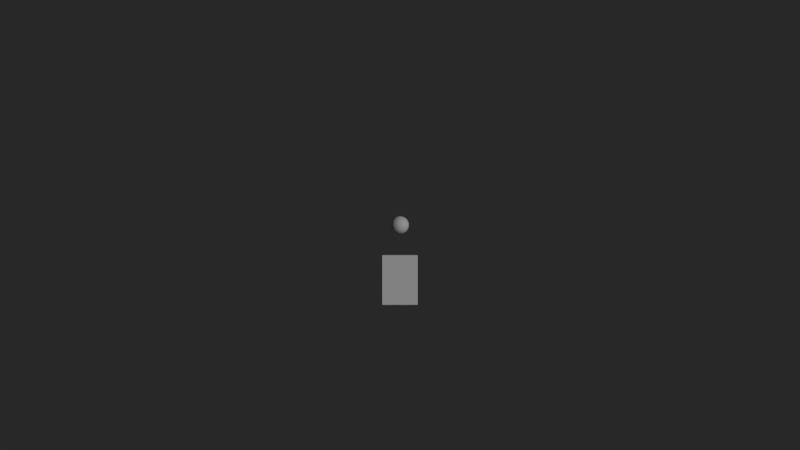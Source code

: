# Source: cball-icons.blend  (saved by Blender 2.79.0; exported with 4.5.12 LTS)
import bpy
from mathutils import Matrix  # noqa: F401  (used for matrix-valued properties, if any)

bpy.ops.wm.read_factory_settings(use_empty=True)
scene = bpy.context.scene
scene.name = 'gravity-scene'

# ---- collections
col_collection_1_003 = bpy.data.collections.new('Collection 1.003'); scene.collection.children.link(col_collection_1_003)

# ---- materials (node trees are filled in below, after node groups)
mat_cball_icons_mat = bpy.data.materials.new('cball-icons-mat')
mat_cball_icons_mat.alpha_threshold = 0.0
mat_cball_icons_mat.use_transparent_shadow = False
mat_cball_icons_mat.roughness = 0.5

# ---- node groups
ng_auto_smooth = bpy.data.node_groups.new('Auto Smooth', 'GeometryNodeTree')
_s = ng_auto_smooth.interface.new_socket(name='Geometry', in_out='OUTPUT', socket_type='NodeSocketGeometry')
_s = ng_auto_smooth.interface.new_socket(name='Geometry', in_out='INPUT', socket_type='NodeSocketGeometry')
_s = ng_auto_smooth.interface.new_socket(name='Angle', in_out='INPUT', socket_type='NodeSocketFloat')
_s.subtype = 'ANGLE'
_s.min_value = 0.0
_s.max_value = 3.142
ng_auto_smooth.is_modifier = True
_N = ng_auto_smooth.nodes; _L = ng_auto_smooth.links
n0 = _N.new('NodeGroupOutput'); n0.name = 'Group Output'; n0.location = (480, -100)
n1 = _N.new('NodeGroupInput'); n1.name = 'Group Input'; n1.location = (-420, -300)
n2 = _N.new('NodeGroupInput'); n2.name = 'Group Input.001'; n2.location = (-60, -100)
n3 = _N.new('GeometryNodeSetShadeSmooth'); n3.name = 'Set Shade Smooth'; n3.location = (120, -100)
n3.domain = 'EDGE'
n4 = _N.new('GeometryNodeSetShadeSmooth'); n4.name = 'Set Shade Smooth.001'; n4.location = (300, -100)
n5 = _N.new('GeometryNodeInputMeshEdgeAngle'); n5.name = 'Edge Angle'; n5.location = (-420, -220)
n6 = _N.new('GeometryNodeInputEdgeSmooth'); n6.name = 'Is Edge Smooth'; n6.location = (-60, -160)
n7 = _N.new('GeometryNodeInputShadeSmooth'); n7.name = 'Is Face Smooth'; n7.location = (-240, -340)
n8 = _N.new('FunctionNodeBooleanMath'); n8.name = 'Boolean Math'; n8.location = (-60, -220)
n9 = _N.new('FunctionNodeCompare'); n9.name = 'Compare'; n9.location = (-240, -180)
n9.operation = 'LESS_EQUAL'
_L.new(n5.outputs[0], n9.inputs[0])
_L.new(n4.outputs[0], n0.inputs[0])
_L.new(n1.outputs[1], n9.inputs[1])
_L.new(n9.outputs[0], n8.inputs[0])
_L.new(n7.outputs[0], n8.inputs[1])
_L.new(n2.outputs[0], n3.inputs[0])
_L.new(n6.outputs[0], n3.inputs[1])
_L.new(n3.outputs[0], n4.inputs[0])
_L.new(n8.outputs[0], n3.inputs[2])
n0.is_active_output = True

# ---- material node trees

# ---- world
world_world = bpy.data.worlds.new('World'); scene.world = world_world
world_world.color = (0.02122, 0.02122, 0.02122)
world_world.use_sun_shadow = False
world_world.sun_shadow_jitter_overblur = 0.0
world_world.cycles.sampling_method = 'MANUAL'

# ---- cameras
cam_gravity_camera = bpy.data.cameras.new('gravity-camera')
cam_gravity_camera.clip_end = 100.0
cam_gravity_camera.lens = 35.0
cam_gravity_camera.sensor_width = 32.0
cam_gravity_camera.sensor_height = 18.0
cam_gravity_camera.ortho_scale = 7.314
cam_gravity_camera.dof.focus_distance = 0.0
cam_gravity_camera.dof.aperture_fstop = 128.0

# ---- lights
light_gravity_lamp = bpy.data.lights.new('gravity-lamp', 'SUN')
light_gravity_lamp.transmission_factor = 0.0
light_gravity_lamp.cutoff_distance = 30.0
light_gravity_lamp.angle = 0.1993
light_gravity_lamp.energy = 1.0
light_gravity_lamp.shadow_buffer_clip_start = 1.001
light_gravity_lamp.shadow_soft_size = 0.1
light_gravity_lamp.shadow_cascade_max_distance = 1000.0

# ---- meshes
me_gravity_arrow = bpy.data.meshes.new('gravity-arrow')
me_gravity_arrow.from_pydata([(0.1, 0.18, 0.0003581), (-0.1, 0.18, 0.0003581), (0.1, -0.09996, -0.0003581), (-0.1, -0.09996, -0.0003581)], [], [(0, 1, 3, 2)])
_uv = me_gravity_arrow.uv_layers.new(name='UVMap')
_uv.uv.foreach_set('vector', [0.1762, 0.2637, 0.1762, 0.2305, 0.2153, 0.2305, 0.2153, 0.2637])
me_gravity_arrow.materials.append(mat_cball_icons_mat)
me_gravity_arrow.use_remesh_preserve_volume = False
me_gravity_arrow.use_remesh_preserve_attributes = False
me_gravity_arrow.use_mirror_vertex_groups = False
me_gravity_arrow.update()
me_gravity_sphere = bpy.data.meshes.new('gravity-sphere')
me_gravity_sphere.from_pydata([(0.0, 0.01951, 0.09808), (0.0, 0.03827, 0.09239), (0.0, 0.07071, 0.07071), (0.0, 0.08315, 0.05556), (0.0, 0.09808, -0.01951), (0.0, 0.09239, -0.03827), (0.0, 0.08315, -0.05556), (0.0, 0.07071, -0.07071), (0.0, 0.05556, -0.08315), (0.0, 0.03827, -0.09239), (0.0, 0.01951, -0.09808), (0.001912, 0.01942, 0.09808), (0.003751, 0.03808, 0.09239), (0.005446, 0.05529, 0.08315), (0.006931, 0.07037, 0.07071), (0.00815, 0.08275, 0.05556), (0.009056, 0.09194, 0.03827), (0.009613, 0.09761, 0.01951), (0.009802, 0.09952, 7.55e-09), (0.009613, 0.09761, -0.01951), (0.009056, 0.09194, -0.03827), (0.00815, 0.08275, -0.05556), (0.006931, 0.07037, -0.07071), (0.005446, 0.05529, -0.08315), (0.003751, 0.03808, -0.09239), (0.001912, 0.01942, -0.09808), (0.003806, 0.01913, 0.09808), (0.007466, 0.03753, 0.09239), (0.01084, 0.05449, 0.08315), (0.01379, 0.06935, 0.07071), (0.01622, 0.08155, 0.05556), (0.01802, 0.09061, 0.03827), (0.01913, 0.09619, 0.01951), (0.01951, 0.09808, 7.55e-09), (0.01913, 0.09619, -0.01951), (0.01802, 0.09061, -0.03827), (0.01622, 0.08155, -0.05556), (0.01379, 0.06935, -0.07071), (0.01084, 0.05449, -0.08315), (0.007466, 0.03753, -0.09239), (0.003806, 0.01913, -0.09808), (0.005663, 0.01867, 0.09808), (0.01111, 0.03662, 0.09239), (0.01613, 0.05316, 0.08315), (0.02053, 0.06767, 0.07071), (0.02414, 0.07957, 0.05556), (0.02682, 0.08841, 0.03827), (0.02847, 0.09386, 0.01951), (0.02903, 0.09569, 7.55e-09), (0.02847, 0.09386, -0.01951), (0.02682, 0.08841, -0.03827), (0.02414, 0.07957, -0.05556), (0.02053, 0.06767, -0.07071), (0.01613, 0.05316, -0.08315), (0.01111, 0.03662, -0.09239), (0.005663, 0.01867, -0.09808), (0.007466, 0.01802, 0.09808), (0.01464, 0.03536, 0.09239), (0.02126, 0.05133, 0.08315), (0.02706, 0.06533, 0.07071), (0.03182, 0.07682, 0.05556), (0.03536, 0.08536, 0.03827), (0.03753, 0.09061, 0.01951), (0.03827, 0.09239, 7.55e-09), (0.03753, 0.09061, -0.01951), (0.03536, 0.08536, -0.03827), (0.03182, 0.07682, -0.05556), (0.02706, 0.06533, -0.07071), (0.02126, 0.05133, -0.08315), (0.01464, 0.03536, -0.09239), (0.007466, 0.01802, -0.09808), (0.009197, 0.01721, 0.09808), (0.01804, 0.03375, 0.09239), (0.02619, 0.049, 0.08315), (0.03333, 0.06236, 0.07071), (0.0392, 0.07333, 0.05556), (0.04355, 0.08148, 0.03827), (0.04623, 0.0865, 0.01951), (0.04714, 0.08819, 7.55e-09), (0.04623, 0.0865, -0.01951), (0.04355, 0.08148, -0.03827), (0.0392, 0.07333, -0.05556), (0.03333, 0.06236, -0.07071), (0.02619, 0.049, -0.08315), (0.01804, 0.03375, -0.09239), (0.009196, 0.01721, -0.09808), (0.01084, 0.01622, 0.09808), (0.02126, 0.03182, 0.09239), (0.03087, 0.04619, 0.08315), (0.03928, 0.05879, 0.07071), (0.04619, 0.06913, 0.05556), (0.05133, 0.07682, 0.03827), (0.05449, 0.08155, 0.01951), (0.05556, 0.08315, 7.55e-09), (0.05449, 0.08155, -0.01951), (0.05133, 0.07682, -0.03827), (0.04619, 0.06913, -0.05556), (0.03928, 0.05879, -0.07071), (0.03087, 0.04619, -0.08315), (0.02126, 0.03182, -0.09239), (0.01084, 0.01622, -0.09808), (0.01238, 0.01508, 0.09808), (0.02428, 0.02958, 0.09239), (0.03525, 0.04295, 0.08315), (0.04486, 0.05466, 0.07071), (0.05275, 0.06427, 0.05556), (0.05861, 0.07142, 0.03827), (0.06222, 0.07582, 0.01951), (0.06344, 0.0773, 7.55e-09), (0.06222, 0.07582, -0.01951), (0.05861, 0.07142, -0.03827), (0.05275, 0.06427, -0.05556), (0.04486, 0.05466, -0.07071), (0.03525, 0.04295, -0.08315), (0.02428, 0.02958, -0.09239), (0.01238, 0.01508, -0.09808), (0.01379, 0.01379, 0.09808), (0.02706, 0.02706, 0.09239), (0.03928, 0.03928, 0.08315), (0.05, 0.05, 0.07071), (0.05879, 0.05879, 0.05556), (0.06533, 0.06533, 0.03827), (0.06935, 0.06935, 0.01951), (0.07071, 0.07071, 7.55e-09), (0.06935, 0.06935, -0.01951), (0.06533, 0.06533, -0.03827), (0.05879, 0.05879, -0.05556), (0.05, 0.05, -0.07071), (0.03928, 0.03928, -0.08315), (0.02706, 0.02706, -0.09239), (0.01379, 0.01379, -0.09808), (0.01508, 0.01238, 0.09808), (0.02958, 0.02428, 0.09239), (0.04295, 0.03524, 0.08315), (0.05466, 0.04486, 0.07071), (0.06427, 0.05275, 0.05556), (0.07142, 0.05861, 0.03827), (0.07582, 0.06222, 0.01951), (0.0773, 0.06344, 7.55e-09), (0.07582, 0.06222, -0.01951), (0.07142, 0.05861, -0.03827), (0.06427, 0.05275, -0.05556), (0.05466, 0.04486, -0.07071), (0.04295, 0.03524, -0.08315), (0.02958, 0.02428, -0.09239), (0.01508, 0.01238, -0.09808), (0.01622, 0.01084, 0.09808), (0.03182, 0.02126, 0.09239), (0.04619, 0.03087, 0.08315), (0.05879, 0.03928, 0.07071), (0.06913, 0.04619, 0.05556), (0.07682, 0.05133, 0.03827), (0.08155, 0.05449, 0.01951), (0.08315, 0.05556, 7.55e-09), (0.08155, 0.05449, -0.01951), (0.07682, 0.05133, -0.03827), (0.06913, 0.04619, -0.05556), (0.05879, 0.03928, -0.07071), (0.04619, 0.03087, -0.08315), (0.03182, 0.02126, -0.09239), (0.01622, 0.01084, -0.09808), (0.01721, 0.009196, 0.09808), (0.03375, 0.01804, 0.09239), (0.049, 0.02619, 0.08315), (0.06236, 0.03333, 0.07071), (0.07333, 0.0392, 0.05556), (0.08148, 0.04355, 0.03827), (0.0865, 0.04623, 0.01951), (0.08819, 0.04714, 7.55e-09), (0.0865, 0.04623, -0.01951), (0.08148, 0.04355, -0.03827), (0.07333, 0.0392, -0.05556), (0.06236, 0.03333, -0.07071), (0.049, 0.02619, -0.08315), (0.03375, 0.01804, -0.09239), (0.01721, 0.009196, -0.09808), (0.01802, 0.007466, 0.09808), (0.03536, 0.01464, 0.09239), (0.05133, 0.02126, 0.08315), (0.06533, 0.02706, 0.07071), (0.07682, 0.03182, 0.05556), (0.08536, 0.03536, 0.03827), (0.09061, 0.03753, 0.01951), (0.09239, 0.03827, 7.55e-09), (0.09061, 0.03753, -0.01951), (0.08536, 0.03536, -0.03827), (0.07682, 0.03182, -0.05556), (0.06533, 0.02706, -0.07071), (0.05133, 0.02126, -0.08315), (0.03536, 0.01464, -0.09239), (0.01802, 0.007466, -0.09808), (0.01867, 0.005663, 0.09808), (0.03662, 0.01111, 0.09239), (0.05316, 0.01613, 0.08315), (0.06767, 0.02053, 0.07071), (0.07957, 0.02414, 0.05556), (0.08841, 0.02682, 0.03827), (0.09386, 0.02847, 0.01951), (0.09569, 0.02903, 7.55e-09), (0.09386, 0.02847, -0.01951), (0.08841, 0.02682, -0.03827), (0.07957, 0.02414, -0.05556), (0.06767, 0.02053, -0.07071), (0.05316, 0.01613, -0.08315), (0.03662, 0.01111, -0.09239), (0.01867, 0.005663, -0.09808), (0.01913, 0.003806, 0.09808), (0.03753, 0.007466, 0.09239), (0.05449, 0.01084, 0.08315), (0.06935, 0.01379, 0.07071), (0.08155, 0.01622, 0.05556), (0.09061, 0.01802, 0.03827), (0.09619, 0.01913, 0.01951), (0.09808, 0.01951, 7.55e-09), (0.09619, 0.01913, -0.01951), (0.09061, 0.01802, -0.03827), (0.08155, 0.01622, -0.05556), (0.06935, 0.01379, -0.07071), (0.05449, 0.01084, -0.08315), (0.03753, 0.007466, -0.09239), (0.01913, 0.003806, -0.09808), (0.01942, 0.001912, 0.09808), (0.03808, 0.003751, 0.09239), (0.05529, 0.005446, 0.08315), (0.07037, 0.006931, 0.07071), (0.08275, 0.00815, 0.05556), (0.09194, 0.009056, 0.03827), (0.09761, 0.009613, 0.01951), (0.09952, 0.009802, 7.55e-09), (0.09761, 0.009613, -0.01951), (0.09194, 0.009056, -0.03827), (0.08275, 0.00815, -0.05556), (0.07037, 0.006931, -0.07071), (0.05529, 0.005446, -0.08315), (0.03808, 0.003751, -0.09239), (0.01942, 0.001912, -0.09808), (0.01951, -3.147e-08, 0.09808), (0.03827, -3.299e-08, 0.09239), (0.05556, -4.207e-08, 0.08315), (0.07071, -2.949e-08, 0.07071), (0.08315, -2.717e-08, 0.05556), (0.09239, -1.506e-08, 0.03827), (0.09808, -2.623e-08, 0.01951), (0.1, -2.065e-08, 7.55e-09), (0.09808, -3.462e-08, -0.01951), (0.09239, -2.065e-08, -0.03827), (0.08315, -2.717e-08, -0.05556), (0.07071, -2.949e-08, -0.07071), (0.05556, -4.207e-08, -0.08315), (0.03827, -3.508e-08, -0.09239), (0.01951, -3.147e-08, -0.09808), (0.01942, -0.001912, 0.09808), (0.03808, -0.003751, 0.09239), (0.05529, -0.005446, 0.08315), (0.07037, -0.006931, 0.07071), (0.08275, -0.00815, 0.05556), (0.09194, -0.009056, 0.03827), (0.09761, -0.009613, 0.01951), (0.09952, -0.009802, 7.55e-09), (0.09761, -0.009613, -0.01951), (0.09194, -0.009056, -0.03827), (0.08275, -0.00815, -0.05556), (0.07037, -0.006931, -0.07071), (0.05529, -0.005446, -0.08315), (0.03808, -0.003751, -0.09239), (0.01942, -0.001912, -0.09808), (0.01913, -0.003806, 0.09808), (0.03753, -0.007466, 0.09239), (0.05449, -0.01084, 0.08315), (0.06935, -0.0138, 0.07071), (0.08155, -0.01622, 0.05556), (0.09061, -0.01802, 0.03827), (0.09619, -0.01913, 0.01951), (0.09808, -0.01951, 7.55e-09), (0.09619, -0.01913, -0.01951), (0.09061, -0.01802, -0.03827), (0.08155, -0.01622, -0.05556), (0.06935, -0.0138, -0.07071), (0.05449, -0.01084, -0.08315), (0.03753, -0.007466, -0.09239), (0.01913, -0.003806, -0.09808), (0.01867, -0.005663, 0.09808), (0.03662, -0.01111, 0.09239), (0.05316, -0.01613, 0.08315), (0.06767, -0.02053, 0.07071), (0.07957, -0.02414, 0.05556), (0.08841, -0.02682, 0.03827), (0.09386, -0.02847, 0.01951), (0.09569, -0.02903, 7.55e-09), (0.09386, -0.02847, -0.01951), (0.08841, -0.02682, -0.03827), (0.07957, -0.02414, -0.05556), (0.06767, -0.02053, -0.07071), (0.05316, -0.01613, -0.08315), (0.03662, -0.01111, -0.09239), (0.01867, -0.005663, -0.09808), (0.01802, -0.007466, 0.09808), (0.03536, -0.01464, 0.09239), (0.05133, -0.02126, 0.08315), (0.06533, -0.02706, 0.07071), (0.07682, -0.03182, 0.05556), (0.08536, -0.03536, 0.03827), (0.09061, -0.03753, 0.01951), (0.09239, -0.03827, 7.55e-09), (0.09061, -0.03753, -0.01951), (0.08536, -0.03536, -0.03827), (0.07682, -0.03182, -0.05556), (0.06533, -0.02706, -0.07071), (0.05133, -0.02126, -0.08315), (0.03536, -0.01464, -0.09239), (0.01802, -0.007466, -0.09808), (0.01721, -0.009197, 0.09808), (0.03375, -0.01804, 0.09239), (0.049, -0.02619, 0.08315), (0.06236, -0.03333, 0.07071), (0.07333, -0.0392, 0.05556), (0.08148, -0.04355, 0.03827), (0.0865, -0.04623, 0.01951), (0.08819, -0.04714, 7.55e-09), (0.0865, -0.04623, -0.01951), (0.08148, -0.04355, -0.03827), (0.07333, -0.0392, -0.05556), (0.06236, -0.03333, -0.07071), (0.049, -0.02619, -0.08315), (0.03375, -0.01804, -0.09239), (0.01721, -0.009197, -0.09808), (0.01622, -0.01084, 0.09808), (0.03182, -0.02126, 0.09239), (0.04619, -0.03087, 0.08315), (0.05879, -0.03928, 0.07071), (0.06913, -0.04619, 0.05556), (0.07682, -0.05133, 0.03827), (0.08155, -0.05449, 0.01951), (0.08315, -0.05556, 7.55e-09), (0.08155, -0.05449, -0.01951), (0.07682, -0.05133, -0.03827), (0.06913, -0.04619, -0.05556), (0.05879, -0.03928, -0.07071), (0.04619, -0.03087, -0.08315), (0.03182, -0.02126, -0.09239), (0.01622, -0.01084, -0.09808), (0.01508, -0.01238, 0.09808), (0.02958, -0.02428, 0.09239), (0.04295, -0.03525, 0.08315), (0.05466, -0.04486, 0.07071), (0.06427, -0.05275, 0.05556), (0.07142, -0.05861, 0.03827), (0.07582, -0.06222, 0.01951), (0.0773, -0.06344, 7.55e-09), (0.07582, -0.06222, -0.01951), (0.07142, -0.05861, -0.03827), (0.06427, -0.05275, -0.05556), (0.05466, -0.04486, -0.07071), (0.04295, -0.03525, -0.08315), (0.02958, -0.02428, -0.09239), (0.01508, -0.01238, -0.09808), (0.01379, -0.0138, 0.09808), (0.02706, -0.02706, 0.09239), (0.03928, -0.03928, 0.08315), (0.05, -0.05, 0.07071), (0.05879, -0.05879, 0.05556), (0.06533, -0.06533, 0.03827), (0.06935, -0.06935, 0.01951), (0.07071, -0.07071, 7.55e-09), (0.06935, -0.06935, -0.01951), (0.06533, -0.06533, -0.03827), (0.05879, -0.05879, -0.05556), (0.05, -0.05, -0.07071), (0.03928, -0.03928, -0.08315), (0.02706, -0.02706, -0.09239), (0.01379, -0.0138, -0.09808), (0.01238, -0.01508, 0.09808), (0.02428, -0.02958, 0.09239), (0.03525, -0.04295, 0.08315), (0.04486, -0.05466, 0.07071), (0.05275, -0.06427, 0.05556), (0.05861, -0.07142, 0.03827), (0.06222, -0.07582, 0.01951), (0.06344, -0.0773, 7.55e-09), (0.06222, -0.07582, -0.01951), (0.05861, -0.07142, -0.03827), (0.05275, -0.06427, -0.05556), (0.04486, -0.05466, -0.07071), (0.03525, -0.04295, -0.08315), (0.02428, -0.02958, -0.09239), (0.01238, -0.01508, -0.09808), (0.01084, -0.01622, 0.09808), (0.02126, -0.03182, 0.09239), (0.03087, -0.04619, 0.08315), (0.03928, -0.05879, 0.07071), (0.04619, -0.06913, 0.05556), (0.05133, -0.07682, 0.03827), (0.05449, -0.08155, 0.01951), (0.05556, -0.08315, 7.55e-09), (0.05449, -0.08155, -0.01951), (0.05133, -0.07682, -0.03827), (0.04619, -0.06913, -0.05556), (0.03928, -0.05879, -0.07071), (0.03087, -0.04619, -0.08315), (0.02126, -0.03182, -0.09239), (0.01084, -0.01622, -0.09808), (0.009197, -0.01721, 0.09808), (0.01804, -0.03375, 0.09239), (0.02619, -0.049, 0.08315), (0.03333, -0.06236, 0.07071), (0.0392, -0.07333, 0.05556), (0.04355, -0.08148, 0.03827), (0.04623, -0.0865, 0.01951), (0.04714, -0.08819, 7.55e-09), (0.04623, -0.0865, -0.01951), (0.04355, -0.08148, -0.03827), (0.0392, -0.07333, -0.05556), (0.03333, -0.06236, -0.07071), (0.02619, -0.049, -0.08315), (0.01804, -0.03375, -0.09239), (0.009196, -0.01721, -0.09808), (0.007466, -0.01802, 0.09808), (0.01464, -0.03536, 0.09239), (0.02126, -0.05133, 0.08315), (0.02706, -0.06533, 0.07071), (0.03182, -0.07682, 0.05556), (0.03536, -0.08536, 0.03827), (0.03753, -0.09061, 0.01951), (0.03827, -0.09239, 7.55e-09), (0.03753, -0.09061, -0.01951), (0.03536, -0.08536, -0.03827), (0.03182, -0.07682, -0.05556), (0.02706, -0.06533, -0.07071), (0.02126, -0.05133, -0.08315), (0.01464, -0.03536, -0.09239), (0.007466, -0.01802, -0.09808), (0.005663, -0.01867, 0.09808), (0.01111, -0.03662, 0.09239), (0.01613, -0.05316, 0.08315), (0.02053, -0.06767, 0.07071), (0.02414, -0.07957, 0.05556), (0.02682, -0.08841, 0.03827), (0.02847, -0.09386, 0.01951), (0.02903, -0.09569, 7.55e-09), (0.02847, -0.09386, -0.01951), (0.02682, -0.08841, -0.03827), (0.02414, -0.07957, -0.05556), (0.02053, -0.06767, -0.07071), (0.01613, -0.05316, -0.08315), (0.01111, -0.03662, -0.09239), (0.005663, -0.01867, -0.09808), (0.003806, -0.01913, 0.09808), (0.007466, -0.03753, 0.09239), (0.01084, -0.05449, 0.08315), (0.01379, -0.06935, 0.07071), (0.01622, -0.08155, 0.05556), (0.01802, -0.09061, 0.03827), (0.01913, -0.09619, 0.01951), (0.01951, -0.09808, 7.55e-09), (0.01913, -0.09619, -0.01951), (0.01802, -0.09061, -0.03827), (0.01622, -0.08155, -0.05556), (0.01379, -0.06935, -0.07071), (0.01084, -0.05449, -0.08315), (0.007466, -0.03753, -0.09239), (0.003806, -0.01913, -0.09808), (0.001912, -0.01942, 0.09808), (0.003751, -0.03808, 0.09239), (0.005446, -0.05529, 0.08315), (0.006931, -0.07037, 0.07071), (0.00815, -0.08275, 0.05556), (0.009056, -0.09194, 0.03827), (0.009613, -0.09761, 0.01951), (0.009802, -0.09952, 7.55e-09), (0.009613, -0.09761, -0.01951), (0.009056, -0.09194, -0.03827), (0.00815, -0.08275, -0.05556), (0.006931, -0.07037, -0.07071), (0.005446, -0.05529, -0.08315), (0.003751, -0.03808, -0.09239), (0.001912, -0.01942, -0.09808), (-1.346e-09, -0.01951, 0.09808), (3.659e-09, -0.03827, 0.09239), (-5.188e-09, -0.05556, 0.08315), (-1.463e-09, -0.07071, 0.07071), (-6.119e-09, -0.08315, 0.05556), (5.988e-09, -0.09239, 0.03827), (-6.119e-09, -0.09808, 0.01951), (-5.315e-10, -0.1, 7.55e-09), (-1.636e-08, -0.09808, -0.01951), (5.988e-09, -0.09239, -0.03827), (-6.119e-09, -0.08315, -0.05556), (-1.463e-09, -0.07071, -0.07071), (-5.188e-09, -0.05556, -0.08315), (-6.583e-11, -0.03827, -0.09239), (1.564e-09, -0.01951, -0.09808), (-0.001912, -0.01942, 0.09808), (-0.003751, -0.03808, 0.09239), (-0.005446, -0.05529, 0.08315), (-0.006931, -0.07037, 0.07071), (-0.00815, -0.08275, 0.05556), (-0.009056, -0.09194, 0.03827), (-0.009613, -0.09761, 0.01951), (-0.009802, -0.09952, 7.55e-09), (-0.009613, -0.09761, -0.01951), (-0.009056, -0.09194, -0.03827), (-0.00815, -0.08275, -0.05556), (-0.006931, -0.07037, -0.07071), (-0.005446, -0.05529, -0.08315), (-0.003751, -0.03808, -0.09239), (-0.001912, -0.01942, -0.09808), (-0.003806, -0.01913, 0.09808), (-0.007466, -0.03753, 0.09239), (-0.01084, -0.05449, 0.08315), (-0.01379, -0.06935, 0.07071), (-0.01622, -0.08155, 0.05556), (-0.01802, -0.09061, 0.03827), (-0.01913, -0.09619, 0.01951), (-0.01951, -0.09808, 7.55e-09), (-0.01913, -0.09619, -0.01951), (-0.01802, -0.09061, -0.03827), (-0.01622, -0.08155, -0.05556), (-0.01379, -0.06935, -0.07071), (-0.01084, -0.05449, -0.08315), (-0.007466, -0.03753, -0.09239), (-0.003806, -0.01913, -0.09808), (-0.005663, -0.01867, 0.09808), (-0.01111, -0.03662, 0.09239), (-0.01613, -0.05316, 0.08315), (-0.02053, -0.06767, 0.07071), (-0.02414, -0.07957, 0.05556), (-0.02682, -0.08841, 0.03827), (-0.02847, -0.09386, 0.01951), (-0.02903, -0.09569, 7.55e-09), (-0.02847, -0.09386, -0.01951), (-0.02682, -0.08841, -0.03827), (-0.02414, -0.07957, -0.05556), (-0.02053, -0.06767, -0.07071), (-0.01613, -0.05316, -0.08315), (-0.01111, -0.03662, -0.09239), (-0.005663, -0.01867, -0.09808), (-0.007466, -0.01802, 0.09808), (-0.01464, -0.03536, 0.09239), (-0.02126, -0.05133, 0.08315), (-0.02706, -0.06533, 0.07071), (-0.03182, -0.07682, 0.05556), (-0.03536, -0.08536, 0.03827), (-0.03753, -0.09061, 0.01951), (-0.03827, -0.09239, 7.55e-09), (-0.03753, -0.09061, -0.01951), (-0.03536, -0.08536, -0.03827), (-0.03182, -0.07682, -0.05556), (-0.02706, -0.06533, -0.07071), (-0.02126, -0.05133, -0.08315), (-0.01464, -0.03536, -0.09239), (-0.007466, -0.01802, -0.09808), (-0.009197, -0.01721, 0.09808), (-0.01804, -0.03375, 0.09239), (-0.02619, -0.049, 0.08315), (-0.03333, -0.06236, 0.07071), (-0.0392, -0.07333, 0.05556), (-0.04355, -0.08148, 0.03827), (-0.04623, -0.0865, 0.01951), (-0.04714, -0.08819, 7.55e-09), (-0.04623, -0.0865, -0.01951), (-0.04355, -0.08148, -0.03827), (-0.0392, -0.07333, -0.05556), (-0.03333, -0.06236, -0.07071), (-0.02619, -0.049, -0.08315), (-0.01804, -0.03375, -0.09239), (-0.009196, -0.01721, -0.09808), (-0.01084, -0.01622, 0.09808), (-0.02126, -0.03182, 0.09239), (-0.03087, -0.04619, 0.08315), (-0.03928, -0.05879, 0.07071), (-0.04619, -0.06913, 0.05556), (-0.05133, -0.07682, 0.03827), (-0.05449, -0.08155, 0.01951), (-0.05556, -0.08315, 7.55e-09), (-0.05449, -0.08155, -0.01951), (-0.05133, -0.07682, -0.03827), (-0.04619, -0.06913, -0.05556), (-0.03928, -0.05879, -0.07071), (-0.03087, -0.04619, -0.08315), (-0.02126, -0.03182, -0.09239), (-0.01084, -0.01622, -0.09808), (-0.01238, -0.01508, 0.09808), (-0.02428, -0.02958, 0.09239), (-0.03525, -0.04295, 0.08315), (-0.04486, -0.05466, 0.07071), (-0.05275, -0.06427, 0.05556), (-0.05861, -0.07142, 0.03827), (-0.06222, -0.07582, 0.01951), (-0.06344, -0.0773, 7.55e-09), (-0.06222, -0.07582, -0.01951), (-0.05861, -0.07142, -0.03827), (-0.05275, -0.06427, -0.05556), (-0.04486, -0.05466, -0.07071), (-0.03525, -0.04295, -0.08315), (-0.02428, -0.02958, -0.09239), (-0.01238, -0.01508, -0.09808), (-0.01379, -0.0138, 0.09808), (-0.02706, -0.02706, 0.09239), (-0.03928, -0.03928, 0.08315), (-0.05, -0.05, 0.07071), (-0.05879, -0.05879, 0.05556), (-0.06533, -0.06533, 0.03827), (-0.06935, -0.06935, 0.01951), (-0.07071, -0.07071, 7.55e-09), (-0.06935, -0.06935, -0.01951), (-0.06533, -0.06533, -0.03827), (-0.05879, -0.05879, -0.05556), (-0.05, -0.05, -0.07071), (-0.03928, -0.03928, -0.08315), (-0.02706, -0.02706, -0.09239), (-0.01379, -0.0138, -0.09808), (0.0, -3.258e-08, -0.1), (-0.01508, -0.01238, 0.09808), (-0.02958, -0.02428, 0.09239), (-0.04295, -0.03525, 0.08315), (-0.05466, -0.04486, 0.07071), (-0.06427, -0.05275, 0.05556), (-0.07142, -0.05861, 0.03827), (-0.07582, -0.06222, 0.01951), (-0.0773, -0.06344, 7.55e-09), (-0.07582, -0.06222, -0.01951), (-0.07142, -0.05861, -0.03827), (-0.06427, -0.05275, -0.05556), (-0.05466, -0.04486, -0.07071), (-0.04295, -0.03525, -0.08315), (-0.02958, -0.02428, -0.09239), (-0.01508, -0.01238, -0.09808), (-0.01622, -0.01084, 0.09808), (-0.03182, -0.02126, 0.09239), (-0.04619, -0.03087, 0.08315), (-0.05879, -0.03928, 0.07071), (-0.06913, -0.04619, 0.05556), (-0.07682, -0.05133, 0.03827), (-0.08155, -0.05449, 0.01951), (-0.08315, -0.05556, 7.55e-09), (-0.08155, -0.05449, -0.01951), (-0.07682, -0.05133, -0.03827), (-0.06913, -0.04619, -0.05556), (-0.05879, -0.03928, -0.07071), (-0.04619, -0.03087, -0.08315), (-0.03182, -0.02126, -0.09239), (-0.01622, -0.01084, -0.09808), (-2.874e-08, -4.794e-08, 0.1), (-0.01721, -0.009197, 0.09808), (-0.03375, -0.01804, 0.09239), (-0.049, -0.02619, 0.08315), (-0.06236, -0.03333, 0.07071), (-0.07333, -0.0392, 0.05556), (-0.08148, -0.04355, 0.03827), (-0.0865, -0.04623, 0.01951), (-0.08819, -0.04714, 7.55e-09), (-0.0865, -0.04623, -0.01951), (-0.08148, -0.04355, -0.03827), (-0.07333, -0.0392, -0.05556), (-0.06236, -0.03333, -0.07071), (-0.049, -0.02619, -0.08315), (-0.03375, -0.01804, -0.09239), (-0.01721, -0.009197, -0.09808), (-0.01802, -0.007466, 0.09808), (-0.03536, -0.01464, 0.09239), (-0.05133, -0.02126, 0.08315), (-0.06533, -0.02706, 0.07071), (-0.07682, -0.03182, 0.05556), (-0.08536, -0.03536, 0.03827), (-0.09061, -0.03753, 0.01951), (-0.09239, -0.03827, 7.55e-09), (-0.09061, -0.03753, -0.01951), (-0.08536, -0.03536, -0.03827), (-0.07682, -0.03182, -0.05556), (-0.06533, -0.02706, -0.07071), (-0.05133, -0.02126, -0.08315), (-0.03536, -0.01464, -0.09239), (-0.01802, -0.007466, -0.09808), (-0.01867, -0.005663, 0.09808), (-0.03662, -0.01111, 0.09239), (-0.05316, -0.01613, 0.08315), (-0.06767, -0.02053, 0.07071), (-0.07957, -0.02414, 0.05556), (-0.08841, -0.02682, 0.03827), (-0.09386, -0.02847, 0.01951), (-0.09569, -0.02903, 7.55e-09), (-0.09386, -0.02847, -0.01951), (-0.08841, -0.02682, -0.03827), (-0.07957, -0.02414, -0.05556), (-0.06767, -0.02053, -0.07071), (-0.05316, -0.01613, -0.08315), (-0.03662, -0.01111, -0.09239), (-0.01867, -0.005663, -0.09808), (-0.01913, -0.003806, 0.09808), (-0.03753, -0.007466, 0.09239), (-0.05449, -0.01084, 0.08315), (-0.06935, -0.01379, 0.07071), (-0.08155, -0.01622, 0.05556), (-0.09061, -0.01802, 0.03827), (-0.09619, -0.01913, 0.01951), (-0.09808, -0.01951, 7.55e-09), (-0.09619, -0.01913, -0.01951), (-0.09061, -0.01802, -0.03827), (-0.08155, -0.01622, -0.05556), (-0.06935, -0.01379, -0.07071), (-0.05449, -0.01084, -0.08315), (-0.03753, -0.007466, -0.09239), (-0.01913, -0.003806, -0.09808), (-0.01942, -0.001912, 0.09808), (-0.03808, -0.003751, 0.09239), (-0.05529, -0.005446, 0.08315), (-0.07037, -0.006931, 0.07071), (-0.08275, -0.00815, 0.05556), (-0.09194, -0.009056, 0.03827), (-0.09761, -0.009613, 0.01951), (-0.09952, -0.009802, 7.55e-09), (-0.09761, -0.009613, -0.01951), (-0.09194, -0.009056, -0.03827), (-0.08275, -0.00815, -0.05556), (-0.07037, -0.006931, -0.07071), (-0.05529, -0.005446, -0.08315), (-0.03808, -0.003751, -0.09239), (-0.01942, -0.001912, -0.09808), (-0.01951, -2.961e-08, 0.09808), (-0.03827, -3.368e-08, 0.09239), (-0.05556, -2.903e-08, 0.08315), (-0.07071, -2.81e-08, 0.07071), (-0.08315, -1.785e-08, 0.05556), (-0.09239, -2.437e-08, 0.03827), (-0.09808, -1.692e-08, 0.01951), (-0.1, -1.878e-08, 7.55e-09), (-0.09808, -3.882e-09, -0.01951), (-0.09239, -2.437e-08, -0.03827), (-0.08315, -1.785e-08, -0.05556), (-0.07071, -2.81e-08, -0.07071), (-0.05556, -2.903e-08, -0.08315), (-0.03827, -3.508e-08, -0.09239), (-0.01951, -3.45e-08, -0.09808), (-0.01942, 0.001912, 0.09808), (-0.03808, 0.003751, 0.09239), (-0.05529, 0.005446, 0.08315), (-0.07037, 0.006931, 0.07071), (-0.08275, 0.00815, 0.05556), (-0.09194, 0.009056, 0.03827), (-0.09761, 0.009613, 0.01951), (-0.09952, 0.009802, 7.55e-09), (-0.09761, 0.009613, -0.01951), (-0.09194, 0.009056, -0.03827), (-0.08275, 0.00815, -0.05556), (-0.07037, 0.006931, -0.07071), (-0.05529, 0.005446, -0.08315), (-0.03808, 0.003751, -0.09239), (-0.01942, 0.001912, -0.09808), (-0.01913, 0.003806, 0.09808), (-0.03753, 0.007466, 0.09239), (-0.05449, 0.01084, 0.08315), (-0.06935, 0.01379, 0.07071), (-0.08155, 0.01622, 0.05556), (-0.09061, 0.01802, 0.03827), (-0.09619, 0.01913, 0.01951), (-0.09808, 0.01951, 7.55e-09), (-0.09619, 0.01913, -0.01951), (-0.09061, 0.01802, -0.03827), (-0.08155, 0.01622, -0.05556), (-0.06935, 0.01379, -0.07071), (-0.05449, 0.01084, -0.08315), (-0.03753, 0.007466, -0.09239), (-0.01913, 0.003806, -0.09808), (-0.01867, 0.005663, 0.09808), (-0.03662, 0.01111, 0.09239), (-0.05316, 0.01613, 0.08315), (-0.06767, 0.02053, 0.07071), (-0.07957, 0.02414, 0.05556), (-0.08841, 0.02682, 0.03827), (-0.09386, 0.02847, 0.01951), (-0.09569, 0.02903, 7.55e-09), (-0.09386, 0.02847, -0.01951), (-0.08841, 0.02682, -0.03827), (-0.07957, 0.02414, -0.05556), (-0.06767, 0.02053, -0.07071), (-0.05316, 0.01613, -0.08315), (-0.03662, 0.01111, -0.09239), (-0.01867, 0.005663, -0.09808), (-0.01802, 0.007466, 0.09808), (-0.03536, 0.01464, 0.09239), (-0.05133, 0.02126, 0.08315), (-0.06533, 0.02706, 0.07071), (-0.07682, 0.03182, 0.05556), (-0.08536, 0.03536, 0.03827), (-0.09061, 0.03753, 0.01951), (-0.09239, 0.03827, 7.55e-09), (-0.09061, 0.03753, -0.01951), (-0.08536, 0.03536, -0.03827), (-0.07682, 0.03182, -0.05556), (-0.06533, 0.02706, -0.07071), (-0.05133, 0.02126, -0.08315), (-0.03536, 0.01464, -0.09239), (-0.01802, 0.007466, -0.09808), (-0.01721, 0.009196, 0.09808), (-0.03375, 0.01804, 0.09239), (-0.049, 0.02619, 0.08315), (-0.06236, 0.03333, 0.07071), (-0.07333, 0.0392, 0.05556), (-0.08148, 0.04355, 0.03827), (-0.0865, 0.04623, 0.01951), (-0.08819, 0.04714, 7.55e-09), (-0.0865, 0.04623, -0.01951), (-0.08148, 0.04355, -0.03827), (-0.07333, 0.0392, -0.05556), (-0.06236, 0.03333, -0.07071), (-0.049, 0.02619, -0.08315), (-0.03375, 0.01804, -0.09239), (-0.01721, 0.009196, -0.09808), (-0.01622, 0.01084, 0.09808), (-0.03182, 0.02126, 0.09239), (-0.04619, 0.03087, 0.08315), (-0.05879, 0.03928, 0.07071), (-0.06913, 0.04619, 0.05556), (-0.07682, 0.05133, 0.03827), (-0.08155, 0.05449, 0.01951), (-0.08315, 0.05556, 7.55e-09), (-0.08155, 0.05449, -0.01951), (-0.07682, 0.05133, -0.03827), (-0.06913, 0.04619, -0.05556), (-0.05879, 0.03928, -0.07071), (-0.04619, 0.03087, -0.08315), (-0.03182, 0.02126, -0.09239), (-0.01622, 0.01084, -0.09808), (-0.01508, 0.01238, 0.09808), (-0.02958, 0.02428, 0.09239), (-0.04295, 0.03524, 0.08315), (-0.05466, 0.04486, 0.07071), (-0.06427, 0.05275, 0.05556), (-0.07142, 0.05861, 0.03827), (-0.07582, 0.06222, 0.01951), (-0.0773, 0.06344, 7.55e-09), (-0.07582, 0.06222, -0.01951), (-0.07142, 0.05861, -0.03827), (-0.06427, 0.05275, -0.05556), (-0.05466, 0.04486, -0.07071), (-0.04295, 0.03524, -0.08315), (-0.02958, 0.02428, -0.09239), (-0.01508, 0.01238, -0.09808), (-0.01379, 0.01379, 0.09808), (-0.02706, 0.02706, 0.09239), (-0.03928, 0.03928, 0.08315), (-0.05, 0.05, 0.07071), (-0.05879, 0.05879, 0.05556), (-0.06533, 0.06533, 0.03827), (-0.06935, 0.06935, 0.01951), (-0.07071, 0.07071, 7.55e-09), (-0.06935, 0.06935, -0.01951), (-0.06533, 0.06533, -0.03827), (-0.05879, 0.05879, -0.05556), (-0.05, 0.05, -0.07071), (-0.03928, 0.03928, -0.08315), (-0.02706, 0.02706, -0.09239), (-0.01379, 0.01379, -0.09808), (-0.01238, 0.01508, 0.09808), (-0.02428, 0.02958, 0.09239), (-0.03525, 0.04295, 0.08315), (-0.04486, 0.05466, 0.07071), (-0.05275, 0.06427, 0.05556), (-0.05861, 0.07142, 0.03827), (-0.06222, 0.07582, 0.01951), (-0.06344, 0.0773, 7.55e-09), (-0.06222, 0.07582, -0.01951), (-0.05861, 0.07142, -0.03827), (-0.05275, 0.06427, -0.05556), (-0.04486, 0.05466, -0.07071), (-0.03525, 0.04295, -0.08315), (-0.02428, 0.02958, -0.09239), (-0.01238, 0.01508, -0.09808), (-0.01084, 0.01622, 0.09808), (-0.02126, 0.03182, 0.09239), (-0.03087, 0.04619, 0.08315), (-0.03928, 0.05879, 0.07071), (-0.04619, 0.06913, 0.05556), (-0.05133, 0.07682, 0.03827), (-0.05449, 0.08155, 0.01951), (-0.05556, 0.08315, 7.55e-09), (-0.05449, 0.08155, -0.01951), (-0.05133, 0.07682, -0.03827), (-0.04619, 0.06913, -0.05556), (-0.03928, 0.05879, -0.07071), (-0.03087, 0.04619, -0.08315), (-0.02126, 0.03182, -0.09239), (-0.01084, 0.01622, -0.09808), (-0.009197, 0.01721, 0.09808), (-0.01804, 0.03375, 0.09239), (-0.02619, 0.049, 0.08315), (-0.03333, 0.06236, 0.07071), (-0.0392, 0.07333, 0.05556), (-0.04355, 0.08148, 0.03827), (-0.04623, 0.0865, 0.01951), (-0.04714, 0.08819, 7.55e-09), (-0.04623, 0.0865, -0.01951), (-0.04355, 0.08148, -0.03827), (-0.0392, 0.07333, -0.05556), (-0.03333, 0.06236, -0.07071), (-0.02619, 0.049, -0.08315), (-0.01804, 0.03375, -0.09239), (-0.009196, 0.01721, -0.09808), (-0.007466, 0.01802, 0.09808), (-0.01464, 0.03536, 0.09239), (-0.02126, 0.05133, 0.08315), (-0.02706, 0.06533, 0.07071), (-0.03182, 0.07682, 0.05556), (-0.03536, 0.08536, 0.03827), (-0.03753, 0.09061, 0.01951), (-0.03827, 0.09239, 7.55e-09), (-0.03753, 0.09061, -0.01951), (-0.03536, 0.08536, -0.03827), (-0.03182, 0.07682, -0.05556), (-0.02706, 0.06533, -0.07071), (-0.02126, 0.05133, -0.08315), (-0.01464, 0.03536, -0.09239), (-0.007466, 0.01802, -0.09808), (-0.005663, 0.01867, 0.09808), (-0.01111, 0.03662, 0.09239), (-0.01613, 0.05316, 0.08315), (-0.02053, 0.06767, 0.07071), (-0.02414, 0.07957, 0.05556), (-0.02682, 0.08841, 0.03827), (-0.02847, 0.09386, 0.01951), (-0.02903, 0.09569, 7.55e-09), (-0.02847, 0.09386, -0.01951), (-0.02682, 0.08841, -0.03827), (-0.02414, 0.07957, -0.05556), (-0.02053, 0.06767, -0.07071), (-0.01613, 0.05316, -0.08315), (-0.01111, 0.03662, -0.09239), (-0.005663, 0.01867, -0.09808), (-0.003806, 0.01913, 0.09808), (-0.007466, 0.03753, 0.09239), (-0.01084, 0.05449, 0.08315), (-0.01379, 0.06935, 0.07071), (-0.01622, 0.08155, 0.05556), (-0.01802, 0.09061, 0.03827), (-0.01913, 0.09619, 0.01951), (-0.01951, 0.09808, 7.55e-09), (-0.01913, 0.09619, -0.01951), (-0.01802, 0.09061, -0.03827), (-0.01622, 0.08155, -0.05556), (-0.01379, 0.06935, -0.07071), (-0.01084, 0.05449, -0.08315), (-0.007466, 0.03753, -0.09239), (-0.003806, 0.01913, -0.09808), (-0.001912, 0.01942, 0.09808), (-0.003751, 0.03808, 0.09239), (-0.005446, 0.05529, 0.08315), (-0.006931, 0.07037, 0.07071), (-0.00815, 0.08275, 0.05556), (-0.009056, 0.09194, 0.03827), (-0.009613, 0.09761, 0.01951), (-0.009802, 0.09952, 7.55e-09), (-0.009613, 0.09761, -0.01951), (-0.009056, 0.09194, -0.03827), (-0.00815, 0.08275, -0.05556), (-0.006931, 0.07037, -0.07071), (-0.005446, 0.05529, -0.08315), (-0.003751, 0.03808, -0.09239), (-0.001912, 0.01942, -0.09808), (7.85e-09, 0.05556, 0.08315), (3.194e-09, 0.09239, 0.03827), (1.809e-08, 0.09808, 0.01951), (5.056e-09, 0.1, 7.55e-09)], [], [(6, 5, 20, 21), (2, 958, 13, 14), (7, 6, 21, 22), (3, 2, 14, 15), (8, 7, 22, 23), (959, 3, 15, 16), (9, 8, 23, 24), (960, 959, 16, 17), (10, 9, 24, 25), (961, 960, 17, 18), (0, 642, 11), (611, 10, 25), (4, 961, 18, 19), (1, 0, 11, 12), (5, 4, 19, 20), (958, 1, 12, 13), (20, 19, 34, 35), (13, 12, 27, 28), (21, 20, 35, 36), (14, 13, 28, 29), (22, 21, 36, 37), (15, 14, 29, 30), (23, 22, 37, 38), (16, 15, 30, 31), (24, 23, 38, 39), (17, 16, 31, 32), (25, 24, 39, 40), (18, 17, 32, 33), (11, 642, 26), (611, 25, 40), (19, 18, 33, 34), (12, 11, 26, 27), (39, 38, 53, 54), (32, 31, 46, 47), (40, 39, 54, 55), (33, 32, 47, 48), (26, 642, 41), (611, 40, 55), (34, 33, 48, 49), (27, 26, 41, 42), (35, 34, 49, 50), (28, 27, 42, 43), (36, 35, 50, 51), (29, 28, 43, 44), (37, 36, 51, 52), (30, 29, 44, 45), (38, 37, 52, 53), (31, 30, 45, 46), (43, 42, 57, 58), (51, 50, 65, 66), (44, 43, 58, 59), (52, 51, 66, 67), (45, 44, 59, 60), (53, 52, 67, 68), (46, 45, 60, 61), (54, 53, 68, 69), (47, 46, 61, 62), (55, 54, 69, 70), (48, 47, 62, 63), (41, 642, 56), (611, 55, 70), (49, 48, 63, 64), (42, 41, 56, 57), (50, 49, 64, 65), (62, 61, 76, 77), (70, 69, 84, 85), (63, 62, 77, 78), (56, 642, 71), (611, 70, 85), (64, 63, 78, 79), (57, 56, 71, 72), (65, 64, 79, 80), (58, 57, 72, 73), (66, 65, 80, 81), (59, 58, 73, 74), (67, 66, 81, 82), (60, 59, 74, 75), (68, 67, 82, 83), (61, 60, 75, 76), (69, 68, 83, 84), (81, 80, 95, 96), (74, 73, 88, 89), (82, 81, 96, 97), (75, 74, 89, 90), (83, 82, 97, 98), (76, 75, 90, 91), (84, 83, 98, 99), (77, 76, 91, 92), (85, 84, 99, 100), (78, 77, 92, 93), (71, 642, 86), (611, 85, 100), (79, 78, 93, 94), (72, 71, 86, 87), (80, 79, 94, 95), (73, 72, 87, 88), (100, 99, 114, 115), (93, 92, 107, 108), (86, 642, 101), (611, 100, 115), (94, 93, 108, 109), (87, 86, 101, 102), (95, 94, 109, 110), (88, 87, 102, 103), (96, 95, 110, 111), (89, 88, 103, 104), (97, 96, 111, 112), (90, 89, 104, 105), (98, 97, 112, 113), (91, 90, 105, 106), (99, 98, 113, 114), (92, 91, 106, 107), (112, 111, 126, 127), (105, 104, 119, 120), (113, 112, 127, 128), (106, 105, 120, 121), (114, 113, 128, 129), (107, 106, 121, 122), (115, 114, 129, 130), (108, 107, 122, 123), (101, 642, 116), (611, 115, 130), (109, 108, 123, 124), (102, 101, 116, 117), (110, 109, 124, 125), (103, 102, 117, 118), (111, 110, 125, 126), (104, 103, 118, 119), (116, 642, 131), (611, 130, 145), (124, 123, 138, 139), (117, 116, 131, 132), (125, 124, 139, 140), (118, 117, 132, 133), (126, 125, 140, 141), (119, 118, 133, 134), (127, 126, 141, 142), (120, 119, 134, 135), (128, 127, 142, 143), (121, 120, 135, 136), (129, 128, 143, 144), (122, 121, 136, 137), (130, 129, 144, 145), (123, 122, 137, 138), (135, 134, 149, 150), (143, 142, 157, 158), (136, 135, 150, 151), (144, 143, 158, 159), (137, 136, 151, 152), (145, 144, 159, 160), (138, 137, 152, 153), (131, 642, 146), (611, 145, 160), (139, 138, 153, 154), (132, 131, 146, 147), (140, 139, 154, 155), (133, 132, 147, 148), (141, 140, 155, 156), (134, 133, 148, 149), (142, 141, 156, 157), (154, 153, 168, 169), (147, 146, 161, 162), (155, 154, 169, 170), (148, 147, 162, 163), (156, 155, 170, 171), (149, 148, 163, 164), (157, 156, 171, 172), (150, 149, 164, 165), (158, 157, 172, 173), (151, 150, 165, 166), (159, 158, 173, 174), (152, 151, 166, 167), (160, 159, 174, 175), (153, 152, 167, 168), (146, 642, 161), (611, 160, 175), (173, 172, 187, 188), (166, 165, 180, 181), (174, 173, 188, 189), (167, 166, 181, 182), (175, 174, 189, 190), (168, 167, 182, 183), (161, 642, 176), (611, 175, 190), (169, 168, 183, 184), (162, 161, 176, 177), (170, 169, 184, 185), (163, 162, 177, 178), (171, 170, 185, 186), (164, 163, 178, 179), (172, 171, 186, 187), (165, 164, 179, 180), (177, 176, 191, 192), (185, 184, 199, 200), (178, 177, 192, 193), (186, 185, 200, 201), (179, 178, 193, 194), (187, 186, 201, 202), (180, 179, 194, 195), (188, 187, 202, 203), (181, 180, 195, 196), (189, 188, 203, 204), (182, 181, 196, 197), (190, 189, 204, 205), (183, 182, 197, 198), (176, 642, 191), (611, 190, 205), (184, 183, 198, 199), (196, 195, 210, 211), (204, 203, 218, 219), (197, 196, 211, 212), (205, 204, 219, 220), (198, 197, 212, 213), (191, 642, 206), (611, 205, 220), (199, 198, 213, 214), (192, 191, 206, 207), (200, 199, 214, 215), (193, 192, 207, 208), (201, 200, 215, 216), (194, 193, 208, 209), (202, 201, 216, 217), (195, 194, 209, 210), (203, 202, 217, 218), (215, 214, 229, 230), (208, 207, 222, 223), (216, 215, 230, 231), (209, 208, 223, 224), (217, 216, 231, 232), (210, 209, 224, 225), (218, 217, 232, 233), (211, 210, 225, 226), (219, 218, 233, 234), (212, 211, 226, 227), (220, 219, 234, 235), (213, 212, 227, 228), (206, 642, 221), (611, 220, 235), (214, 213, 228, 229), (207, 206, 221, 222), (234, 233, 248, 249), (227, 226, 241, 242), (235, 234, 249, 250), (228, 227, 242, 243), (221, 642, 236), (611, 235, 250), (229, 228, 243, 244), (222, 221, 236, 237), (230, 229, 244, 245), (223, 222, 237, 238), (231, 230, 245, 246), (224, 223, 238, 239), (232, 231, 246, 247), (225, 224, 239, 240), (233, 232, 247, 248), (226, 225, 240, 241), (246, 245, 260, 261), (239, 238, 253, 254), (247, 246, 261, 262), (240, 239, 254, 255), (248, 247, 262, 263), (241, 240, 255, 256), (249, 248, 263, 264), (242, 241, 256, 257), (250, 249, 264, 265), (243, 242, 257, 258), (236, 642, 251), (611, 250, 265), (244, 243, 258, 259), (237, 236, 251, 252), (245, 244, 259, 260), (238, 237, 252, 253), (265, 264, 279, 280), (258, 257, 272, 273), (251, 642, 266), (611, 265, 280), (259, 258, 273, 274), (252, 251, 266, 267), (260, 259, 274, 275), (253, 252, 267, 268), (261, 260, 275, 276), (254, 253, 268, 269), (262, 261, 276, 277), (255, 254, 269, 270), (263, 262, 277, 278), (256, 255, 270, 271), (264, 263, 278, 279), (257, 256, 271, 272), (269, 268, 283, 284), (277, 276, 291, 292), (270, 269, 284, 285), (278, 277, 292, 293), (271, 270, 285, 286), (279, 278, 293, 294), (272, 271, 286, 287), (280, 279, 294, 295), (273, 272, 287, 288), (266, 642, 281), (611, 280, 295), (274, 273, 288, 289), (267, 266, 281, 282), (275, 274, 289, 290), (268, 267, 282, 283), (276, 275, 290, 291), (288, 287, 302, 303), (281, 642, 296), (611, 295, 310), (289, 288, 303, 304), (282, 281, 296, 297), (290, 289, 304, 305), (283, 282, 297, 298), (291, 290, 305, 306), (284, 283, 298, 299), (292, 291, 306, 307), (285, 284, 299, 300), (293, 292, 307, 308), (286, 285, 300, 301), (294, 293, 308, 309), (287, 286, 301, 302), (295, 294, 309, 310), (307, 306, 321, 322), (300, 299, 314, 315), (308, 307, 322, 323), (301, 300, 315, 316), (309, 308, 323, 324), (302, 301, 316, 317), (310, 309, 324, 325), (303, 302, 317, 318), (296, 642, 311), (611, 310, 325), (304, 303, 318, 319), (297, 296, 311, 312), (305, 304, 319, 320), (298, 297, 312, 313), (306, 305, 320, 321), (299, 298, 313, 314), (311, 642, 326), (611, 325, 340), (319, 318, 333, 334), (312, 311, 326, 327), (320, 319, 334, 335), (313, 312, 327, 328), (321, 320, 335, 336), (314, 313, 328, 329), (322, 321, 336, 337), (315, 314, 329, 330), (323, 322, 337, 338), (316, 315, 330, 331), (324, 323, 338, 339), (317, 316, 331, 332), (325, 324, 339, 340), (318, 317, 332, 333), (330, 329, 344, 345), (338, 337, 352, 353), (331, 330, 345, 346), (339, 338, 353, 354), (332, 331, 346, 347), (340, 339, 354, 355), (333, 332, 347, 348), (326, 642, 341), (611, 340, 355), (334, 333, 348, 349), (327, 326, 341, 342), (335, 334, 349, 350), (328, 327, 342, 343), (336, 335, 350, 351), (329, 328, 343, 344), (337, 336, 351, 352), (349, 348, 363, 364), (342, 341, 356, 357), (350, 349, 364, 365), (343, 342, 357, 358), (351, 350, 365, 366), (344, 343, 358, 359), (352, 351, 366, 367), (345, 344, 359, 360), (353, 352, 367, 368), (346, 345, 360, 361), (354, 353, 368, 369), (347, 346, 361, 362), (355, 354, 369, 370), (348, 347, 362, 363), (341, 642, 356), (611, 355, 370), (368, 367, 382, 383), (361, 360, 375, 376), (369, 368, 383, 384), (362, 361, 376, 377), (370, 369, 384, 385), (363, 362, 377, 378), (356, 642, 371), (611, 370, 385), (364, 363, 378, 379), (357, 356, 371, 372), (365, 364, 379, 380), (358, 357, 372, 373), (366, 365, 380, 381), (359, 358, 373, 374), (367, 366, 381, 382), (360, 359, 374, 375), (380, 379, 394, 395), (373, 372, 387, 388), (381, 380, 395, 396), (374, 373, 388, 389), (382, 381, 396, 397), (375, 374, 389, 390), (383, 382, 397, 398), (376, 375, 390, 391), (384, 383, 398, 399), (377, 376, 391, 392), (385, 384, 399, 400), (378, 377, 392, 393), (371, 642, 386), (611, 385, 400), (379, 378, 393, 394), (372, 371, 386, 387), (399, 398, 413, 414), (392, 391, 406, 407), (400, 399, 414, 415), (393, 392, 407, 408), (386, 642, 401), (611, 400, 415), (394, 393, 408, 409), (387, 386, 401, 402), (395, 394, 409, 410), (388, 387, 402, 403), (396, 395, 410, 411), (389, 388, 403, 404), (397, 396, 411, 412), (390, 389, 404, 405), (398, 397, 412, 413), (391, 390, 405, 406), (403, 402, 417, 418), (411, 410, 425, 426), (404, 403, 418, 419), (412, 411, 426, 427), (405, 404, 419, 420), (413, 412, 427, 428), (406, 405, 420, 421), (414, 413, 428, 429), (407, 406, 421, 422), (415, 414, 429, 430), (408, 407, 422, 423), (401, 642, 416), (611, 415, 430), (409, 408, 423, 424), (402, 401, 416, 417), (410, 409, 424, 425), (422, 421, 436, 437), (430, 429, 444, 445), (423, 422, 437, 438), (416, 642, 431), (611, 430, 445), (424, 423, 438, 439), (417, 416, 431, 432), (425, 424, 439, 440), (418, 417, 432, 433), (426, 425, 440, 441), (419, 418, 433, 434), (427, 426, 441, 442), (420, 419, 434, 435), (428, 427, 442, 443), (421, 420, 435, 436), (429, 428, 443, 444), (441, 440, 455, 456), (434, 433, 448, 449), (442, 441, 456, 457), (435, 434, 449, 450), (443, 442, 457, 458), (436, 435, 450, 451), (444, 443, 458, 459), (437, 436, 451, 452), (445, 444, 459, 460), (438, 437, 452, 453), (431, 642, 446), (611, 445, 460), (439, 438, 453, 454), (432, 431, 446, 447), (440, 439, 454, 455), (433, 432, 447, 448), (460, 459, 474, 475), (453, 452, 467, 468), (446, 642, 461), (611, 460, 475), (454, 453, 468, 469), (447, 446, 461, 462), (455, 454, 469, 470), (448, 447, 462, 463), (456, 455, 470, 471), (449, 448, 463, 464), (457, 456, 471, 472), (450, 449, 464, 465), (458, 457, 472, 473), (451, 450, 465, 466), (459, 458, 473, 474), (452, 451, 466, 467), (464, 463, 478, 479), (472, 471, 486, 487), (465, 464, 479, 480), (473, 472, 487, 488), (466, 465, 480, 481), (474, 473, 488, 489), (467, 466, 481, 482), (475, 474, 489, 490), (468, 467, 482, 483), (461, 642, 476), (611, 475, 490), (469, 468, 483, 484), (462, 461, 476, 477), (470, 469, 484, 485), (463, 462, 477, 478), (471, 470, 485, 486), (483, 482, 497, 498), (476, 642, 491), (611, 490, 505), (484, 483, 498, 499), (477, 476, 491, 492), (485, 484, 499, 500), (478, 477, 492, 493), (486, 485, 500, 501), (479, 478, 493, 494), (487, 486, 501, 502), (480, 479, 494, 495), (488, 487, 502, 503), (481, 480, 495, 496), (489, 488, 503, 504), (482, 481, 496, 497), (490, 489, 504, 505), (502, 501, 516, 517), (495, 494, 509, 510), (503, 502, 517, 518), (496, 495, 510, 511), (504, 503, 518, 519), (497, 496, 511, 512), (505, 504, 519, 520), (498, 497, 512, 513), (491, 642, 506), (611, 505, 520), (499, 498, 513, 514), (492, 491, 506, 507), (500, 499, 514, 515), (493, 492, 507, 508), (501, 500, 515, 516), (494, 493, 508, 509), (611, 520, 535), (514, 513, 528, 529), (507, 506, 521, 522), (515, 514, 529, 530), (508, 507, 522, 523), (516, 515, 530, 531), (509, 508, 523, 524), (517, 516, 531, 532), (510, 509, 524, 525), (518, 517, 532, 533), (511, 510, 525, 526), (519, 518, 533, 534), (512, 511, 526, 527), (520, 519, 534, 535), (513, 512, 527, 528), (506, 642, 521), (533, 532, 547, 548), (526, 525, 540, 541), (534, 533, 548, 549), (527, 526, 541, 542), (535, 534, 549, 550), (528, 527, 542, 543), (521, 642, 536), (611, 535, 550), (529, 528, 543, 544), (522, 521, 536, 537), (530, 529, 544, 545), (523, 522, 537, 538), (531, 530, 545, 546), (524, 523, 538, 539), (532, 531, 546, 547), (525, 524, 539, 540), (537, 536, 551, 552), (545, 544, 559, 560), (538, 537, 552, 553), (546, 545, 560, 561), (539, 538, 553, 554), (547, 546, 561, 562), (540, 539, 554, 555), (548, 547, 562, 563), (541, 540, 555, 556), (549, 548, 563, 564), (542, 541, 556, 557), (550, 549, 564, 565), (543, 542, 557, 558), (536, 642, 551), (611, 550, 565), (544, 543, 558, 559), (556, 555, 570, 571), (564, 563, 578, 579), (557, 556, 571, 572), (565, 564, 579, 580), (558, 557, 572, 573), (551, 642, 566), (611, 565, 580), (559, 558, 573, 574), (552, 551, 566, 567), (560, 559, 574, 575), (553, 552, 567, 568), (561, 560, 575, 576), (554, 553, 568, 569), (562, 561, 576, 577), (555, 554, 569, 570), (563, 562, 577, 578), (575, 574, 589, 590), (568, 567, 582, 583), (576, 575, 590, 591), (569, 568, 583, 584), (577, 576, 591, 592), (570, 569, 584, 585), (578, 577, 592, 593), (571, 570, 585, 586), (579, 578, 593, 594), (572, 571, 586, 587), (580, 579, 594, 595), (573, 572, 587, 588), (566, 642, 581), (611, 580, 595), (574, 573, 588, 589), (567, 566, 581, 582), (594, 593, 608, 609), (587, 586, 601, 602), (595, 594, 609, 610), (588, 587, 602, 603), (581, 642, 596), (611, 595, 610), (589, 588, 603, 604), (582, 581, 596, 597), (590, 589, 604, 605), (583, 582, 597, 598), (591, 590, 605, 606), (584, 583, 598, 599), (592, 591, 606, 607), (585, 584, 599, 600), (593, 592, 607, 608), (586, 585, 600, 601), (598, 597, 613, 614), (606, 605, 621, 622), (599, 598, 614, 615), (607, 606, 622, 623), (600, 599, 615, 616), (608, 607, 623, 624), (601, 600, 616, 617), (609, 608, 624, 625), (602, 601, 617, 618), (610, 609, 625, 626), (603, 602, 618, 619), (596, 642, 612), (611, 610, 626), (604, 603, 619, 620), (597, 596, 612, 613), (605, 604, 620, 621), (618, 617, 632, 633), (626, 625, 640, 641), (619, 618, 633, 634), (612, 642, 627), (611, 626, 641), (620, 619, 634, 635), (613, 612, 627, 628), (621, 620, 635, 636), (614, 613, 628, 629), (622, 621, 636, 637), (615, 614, 629, 630), (623, 622, 637, 638), (616, 615, 630, 631), (624, 623, 638, 639), (617, 616, 631, 632), (625, 624, 639, 640), (637, 636, 652, 653), (630, 629, 645, 646), (638, 637, 653, 654), (631, 630, 646, 647), (639, 638, 654, 655), (632, 631, 647, 648), (640, 639, 655, 656), (633, 632, 648, 649), (641, 640, 656, 657), (634, 633, 649, 650), (627, 642, 643), (611, 641, 657), (635, 634, 650, 651), (628, 627, 643, 644), (636, 635, 651, 652), (629, 628, 644, 645), (657, 656, 671, 672), (650, 649, 664, 665), (643, 642, 658), (611, 657, 672), (651, 650, 665, 666), (644, 643, 658, 659), (652, 651, 666, 667), (645, 644, 659, 660), (653, 652, 667, 668), (646, 645, 660, 661), (654, 653, 668, 669), (647, 646, 661, 662), (655, 654, 669, 670), (648, 647, 662, 663), (656, 655, 670, 671), (649, 648, 663, 664), (669, 668, 683, 684), (662, 661, 676, 677), (670, 669, 684, 685), (663, 662, 677, 678), (671, 670, 685, 686), (664, 663, 678, 679), (672, 671, 686, 687), (665, 664, 679, 680), (658, 642, 673), (611, 672, 687), (666, 665, 680, 681), (659, 658, 673, 674), (667, 666, 681, 682), (660, 659, 674, 675), (668, 667, 682, 683), (661, 660, 675, 676), (673, 642, 688), (611, 687, 702), (681, 680, 695, 696), (674, 673, 688, 689), (682, 681, 696, 697), (675, 674, 689, 690), (683, 682, 697, 698), (676, 675, 690, 691), (684, 683, 698, 699), (677, 676, 691, 692), (685, 684, 699, 700), (678, 677, 692, 693), (686, 685, 700, 701), (679, 678, 693, 694), (687, 686, 701, 702), (680, 679, 694, 695), (692, 691, 706, 707), (700, 699, 714, 715), (693, 692, 707, 708), (701, 700, 715, 716), (694, 693, 708, 709), (702, 701, 716, 717), (695, 694, 709, 710), (688, 642, 703), (611, 702, 717), (696, 695, 710, 711), (689, 688, 703, 704), (697, 696, 711, 712), (690, 689, 704, 705), (698, 697, 712, 713), (691, 690, 705, 706), (699, 698, 713, 714), (711, 710, 725, 726), (704, 703, 718, 719), (712, 711, 726, 727), (705, 704, 719, 720), (713, 712, 727, 728), (706, 705, 720, 721), (714, 713, 728, 729), (707, 706, 721, 722), (715, 714, 729, 730), (708, 707, 722, 723), (716, 715, 730, 731), (709, 708, 723, 724), (717, 716, 731, 732), (710, 709, 724, 725), (703, 642, 718), (611, 717, 732), (730, 729, 744, 745), (723, 722, 737, 738), (731, 730, 745, 746), (724, 723, 738, 739), (732, 731, 746, 747), (725, 724, 739, 740), (718, 642, 733), (611, 732, 747), (726, 725, 740, 741), (719, 718, 733, 734), (727, 726, 741, 742), (720, 719, 734, 735), (728, 727, 742, 743), (721, 720, 735, 736), (729, 728, 743, 744), (722, 721, 736, 737), (734, 733, 748, 749), (742, 741, 756, 757), (735, 734, 749, 750), (743, 742, 757, 758), (736, 735, 750, 751), (744, 743, 758, 759), (737, 736, 751, 752), (745, 744, 759, 760), (738, 737, 752, 753), (746, 745, 760, 761), (739, 738, 753, 754), (747, 746, 761, 762), (740, 739, 754, 755), (733, 642, 748), (611, 747, 762), (741, 740, 755, 756), (758, 757, 772, 773), (759, 758, 773, 774), (748, 642, 763), (760, 759, 774, 775), (753, 752, 767, 768), (761, 760, 775, 776), (749, 748, 763, 764), (754, 753, 768, 769), (762, 761, 776, 777), (750, 749, 764, 765), (755, 754, 769, 770), (611, 762, 777), (751, 750, 765, 766), (756, 755, 770, 771), (752, 751, 766, 767), (757, 756, 771, 772), (777, 776, 791, 792), (770, 769, 784, 785), (763, 642, 778), (611, 777, 792), (771, 770, 785, 786), (764, 763, 778, 779), (772, 771, 786, 787), (765, 764, 779, 780), (773, 772, 787, 788), (766, 765, 780, 781), (774, 773, 788, 789), (767, 766, 781, 782), (775, 774, 789, 790), (768, 767, 782, 783), (776, 775, 790, 791), (769, 768, 783, 784), (781, 780, 795, 796), (789, 788, 803, 804), (782, 781, 796, 797), (790, 789, 804, 805), (783, 782, 797, 798), (791, 790, 805, 806), (784, 783, 798, 799), (792, 791, 806, 807), (785, 784, 799, 800), (778, 642, 793), (611, 792, 807), (786, 785, 800, 801), (779, 778, 793, 794), (787, 786, 801, 802), (780, 779, 794, 795), (788, 787, 802, 803), (800, 799, 814, 815), (793, 642, 808), (611, 807, 822), (801, 800, 815, 816), (794, 793, 808, 809), (802, 801, 816, 817), (795, 794, 809, 810), (803, 802, 817, 818), (796, 795, 810, 811), (804, 803, 818, 819), (797, 796, 811, 812), (805, 804, 819, 820), (798, 797, 812, 813), (806, 805, 820, 821), (799, 798, 813, 814), (807, 806, 821, 822), (819, 818, 833, 834), (812, 811, 826, 827), (820, 819, 834, 835), (813, 812, 827, 828), (821, 820, 835, 836), (814, 813, 828, 829), (822, 821, 836, 837), (815, 814, 829, 830), (808, 642, 823), (611, 822, 837), (816, 815, 830, 831), (809, 808, 823, 824), (817, 816, 831, 832), (810, 809, 824, 825), (818, 817, 832, 833), (811, 810, 825, 826), (823, 642, 838), (611, 837, 852), (831, 830, 845, 846), (824, 823, 838, 839), (832, 831, 846, 847), (825, 824, 839, 840), (833, 832, 847, 848), (826, 825, 840, 841), (834, 833, 848, 849), (827, 826, 841, 842), (835, 834, 849, 850), (828, 827, 842, 843), (836, 835, 850, 851), (829, 828, 843, 844), (837, 836, 851, 852), (830, 829, 844, 845), (842, 841, 856, 857), (850, 849, 864, 865), (843, 842, 857, 858), (851, 850, 865, 866), (844, 843, 858, 859), (852, 851, 866, 867), (845, 844, 859, 860), (838, 642, 853), (611, 852, 867), (846, 845, 860, 861), (839, 838, 853, 854), (847, 846, 861, 862), (840, 839, 854, 855), (848, 847, 862, 863), (841, 840, 855, 856), (849, 848, 863, 864), (861, 860, 875, 876), (854, 853, 868, 869), (862, 861, 876, 877), (855, 854, 869, 870), (863, 862, 877, 878), (856, 855, 870, 871), (864, 863, 878, 879), (857, 856, 871, 872), (865, 864, 879, 880), (858, 857, 872, 873), (866, 865, 880, 881), (859, 858, 873, 874), (867, 866, 881, 882), (860, 859, 874, 875), (853, 642, 868), (611, 867, 882), (880, 879, 894, 895), (873, 872, 887, 888), (881, 880, 895, 896), (874, 873, 888, 889), (882, 881, 896, 897), (875, 874, 889, 890), (868, 642, 883), (611, 882, 897), (876, 875, 890, 891), (869, 868, 883, 884), (877, 876, 891, 892), (870, 869, 884, 885), (878, 877, 892, 893), (871, 870, 885, 886), (879, 878, 893, 894), (872, 871, 886, 887), (892, 891, 906, 907), (885, 884, 899, 900), (893, 892, 907, 908), (886, 885, 900, 901), (894, 893, 908, 909), (887, 886, 901, 902), (895, 894, 909, 910), (888, 887, 902, 903), (896, 895, 910, 911), (889, 888, 903, 904), (897, 896, 911, 912), (890, 889, 904, 905), (883, 642, 898), (611, 897, 912), (891, 890, 905, 906), (884, 883, 898, 899), (911, 910, 925, 926), (904, 903, 918, 919), (912, 911, 926, 927), (905, 904, 919, 920), (898, 642, 913), (611, 912, 927), (906, 905, 920, 921), (899, 898, 913, 914), (907, 906, 921, 922), (900, 899, 914, 915), (908, 907, 922, 923), (901, 900, 915, 916), (909, 908, 923, 924), (902, 901, 916, 917), (910, 909, 924, 925), (903, 902, 917, 918), (915, 914, 929, 930), (923, 922, 937, 938), (916, 915, 930, 931), (924, 923, 938, 939), (917, 916, 931, 932), (925, 924, 939, 940), (918, 917, 932, 933), (926, 925, 940, 941), (919, 918, 933, 934), (927, 926, 941, 942), (920, 919, 934, 935), (913, 642, 928), (611, 927, 942), (921, 920, 935, 936), (914, 913, 928, 929), (922, 921, 936, 937), (934, 933, 948, 949), (942, 941, 956, 957), (935, 934, 949, 950), (928, 642, 943), (611, 942, 957), (936, 935, 950, 951), (929, 928, 943, 944), (937, 936, 951, 952), (930, 929, 944, 945), (938, 937, 952, 953), (931, 930, 945, 946), (939, 938, 953, 954), (932, 931, 946, 947), (940, 939, 954, 955), (933, 932, 947, 948), (941, 940, 955, 956), (953, 952, 5, 6), (946, 945, 958, 2), (954, 953, 6, 7), (947, 946, 2, 3), (955, 954, 7, 8), (948, 947, 3, 959), (956, 955, 8, 9), (949, 948, 959, 960), (957, 956, 9, 10), (950, 949, 960, 961), (943, 642, 0), (611, 957, 10), (951, 950, 961, 4), (944, 943, 0, 1), (952, 951, 4, 5), (945, 944, 1, 958)])
me_gravity_sphere.polygons.foreach_set('use_smooth', [True] * 1024)
me_gravity_sphere.use_remesh_preserve_volume = False
me_gravity_sphere.use_remesh_preserve_attributes = False
me_gravity_sphere.use_mirror_vertex_groups = False
me_gravity_sphere.update()

# ---- objects
ob_gravity_arrow = bpy.data.objects.new('gravity-arrow', me_gravity_arrow)
ob_gravity_camera = bpy.data.objects.new('gravity-camera', cam_gravity_camera)
ob_gravity_sphere = bpy.data.objects.new('gravity-sphere', me_gravity_sphere)
ob_gravity_lamp = bpy.data.objects.new('gravity-lamp', light_gravity_lamp)

# ---- transforms, parenting, visibility, modifiers, constraints
ob_gravity_arrow.location = (-3.06e-08, -0.35, 0.75)
ob_gravity_arrow.lineart.crease_threshold = 0.0
ob_gravity_camera.location = (0.0, 0.0, 5.682)
ob_gravity_camera.lock_rotations_4d = False
ob_gravity_camera.empty_display_type = 'ARROWS'
ob_gravity_camera.color = (0.0, 0.0, 0.0, 0.0)
ob_gravity_camera.hide_viewport = True
ob_gravity_camera.display_type = 'WIRE'
ob_gravity_camera.lineart.crease_threshold = 0.0
ob_gravity_sphere.location = (0.0, 0.0, 0.75)
ob_gravity_sphere.scale = (0.5, 0.5, 0.5)
ob_gravity_sphere.lineart.crease_threshold = 0.0
_m = ob_gravity_sphere.modifiers.new('Auto Smooth', 'NODES')
_m.node_group = ng_auto_smooth
_gi = [s.identifier for s in ng_auto_smooth.interface.items_tree if s.item_type == 'SOCKET' and s.in_out == 'INPUT']
_m[_gi[1]] = 0.5236  # Angle
ob_gravity_lamp.location = (4.076, 1.005, 5.904)
ob_gravity_lamp.rotation_euler = (0.6503, 0.05522, 1.866)
ob_gravity_lamp.lock_rotations_4d = False
ob_gravity_lamp.empty_display_type = 'ARROWS'
ob_gravity_lamp.color = (0.0, 0.0, 0.0, 0.0)
ob_gravity_lamp.lineart.crease_threshold = 0.0

# ---- collection membership
col_collection_1_003.objects.link(ob_gravity_arrow)
col_collection_1_003.objects.link(ob_gravity_camera)
col_collection_1_003.objects.link(ob_gravity_sphere)
col_collection_1_003.objects.link(ob_gravity_lamp)

# ---- scene / render settings (as saved in the file)
scene.camera = ob_gravity_camera
scene.frame_start = 1; scene.frame_end = 250; scene.frame_set(1)
scene.render.engine = 'BLENDER_EEVEE_NEXT'
scene.render.resolution_percentage = 50
scene.render.dither_intensity = 0.0
scene.cycles.use_denoising = False
scene.cycles.samples = 128
scene.cycles.sampling_pattern = 'TABULATED_SOBOL'
scene.cycles.use_adaptive_sampling = False
scene.cycles.use_light_tree = False
scene.cycles.blur_glossy = 0.0
scene.cycles.sample_clamp_indirect = 0.0
scene.view_settings.view_transform = 'Standard'
bpy.context.view_layer.update()

